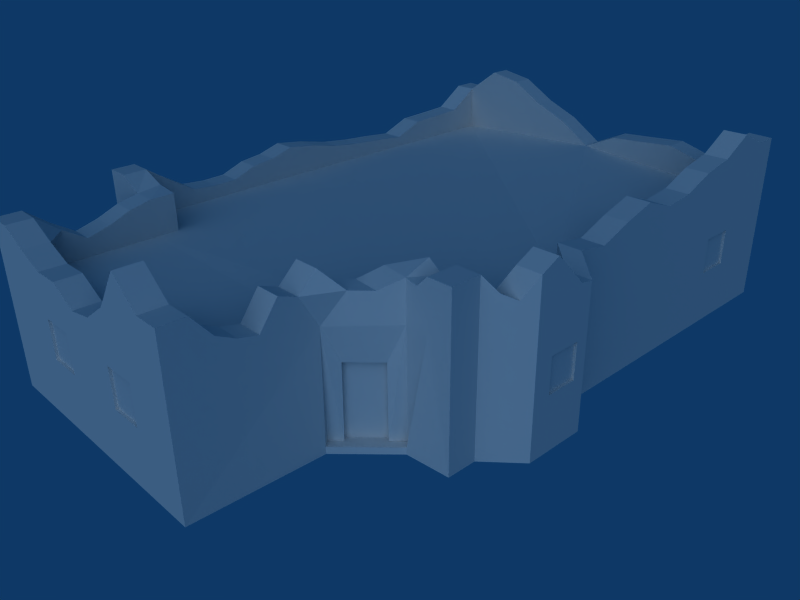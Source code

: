 # Source: ruins_house5.blend  (saved by Blender 2.63.0; exported with 4.5.12 LTS)
import bpy
from mathutils import Matrix  # noqa: F401  (used for matrix-valued properties, if any)

bpy.ops.wm.read_factory_settings(use_empty=True)
scene = bpy.context.scene
scene.name = 'Scene'

# ---- collections
col_collection_1 = bpy.data.collections.new('Collection 1'); scene.collection.children.link(col_collection_1)

# ---- materials (node trees are filled in below, after node groups)
mat_material = bpy.data.materials.new('Material')
mat_material.alpha_threshold = 0.0
mat_material.roughness = 0.5
mat_material.line_color = (0.0, 0.0, 0.0, 1.0)

# ---- material node trees

# ---- world
world_world = bpy.data.worlds.new('World'); scene.world = world_world
world_world.color = (0.05656, 0.2208, 0.4)
world_world.use_sun_shadow = False
world_world.sun_shadow_jitter_overblur = 0.0
world_world.cycles.sampling_method = 'MANUAL'
world_world.cycles.sample_map_resolution = 256

# ---- cameras
cam_camera = bpy.data.cameras.new('Camera')
cam_camera.passepartout_alpha = 0.2
cam_camera.clip_end = 100.0
cam_camera.lens = 35.0
cam_camera.sensor_width = 32.0
cam_camera.sensor_height = 18.0
cam_camera.ortho_scale = 7.314
cam_camera.show_passepartout = False
cam_camera.show_safe_areas = True
cam_camera.dof.focus_distance = 0.0
cam_camera.dof.aperture_fstop = 128.0

# ---- lights
light_spot = bpy.data.lights.new('Spot', 'SUN')
light_spot.transmission_factor = 0.0
light_spot.cutoff_distance = 30.0
light_spot.angle = 1.571
light_spot.energy = 1.0
light_spot.shadow_buffer_clip_start = 1.001
light_spot.shadow_soft_size = 1.0
light_spot.shadow_cascade_max_distance = 1000.0
light_spot.cycles.use_multiple_importance_sampling = False

# ---- meshes
me_plane = bpy.data.meshes.new('Plane')
me_plane.from_pydata([(3.829, 7.393, 0.0), (3.829, 0.8256, 0.0), (-4.706, 0.8256, 0.0), (-4.706, 7.393, 0.0), (4.494, 0.2139, 0.0), (3.829, -1.701, 0.0), (4.494, -1.089, 0.0), (3.829, -2.313, 0.0), (2.911, -2.366, -0.004981), (1.956, -3.319, -0.007056), (1.914, -5.983, 0.0), (-3.645, -5.983, 0.0), (-3.645, -3.27, 0.0), (-4.629, -3.27, 0.0), (4.494, -1.089, 2.41), (4.494, 0.2139, 2.41), (4.494, -0.6976, 1.873), (4.494, -0.04054, 1.873), (4.494, -0.6995, 1.145), (4.494, -0.04415, 1.145), (4.444, -0.04415, 1.145), (4.444, -0.6995, 1.145), (4.444, -0.04054, 1.873), (4.444, -0.6976, 1.873), (3.829, 5.283, 1.155), (3.829, 6.003, 1.155), (3.829, 5.283, 1.909), (3.829, 5.283, 2.391), (3.829, 5.993, 1.909), (3.779, 6.003, 1.155), (3.779, 5.283, 1.909), (3.779, 5.993, 1.909), (3.779, 5.283, 1.155), (1.956, -3.319, 0.1362), (2.911, -2.366, 0.1383), (-3.645, -5.983, 2.41), (1.914, -5.983, 2.371), (0.8164, -5.983, 2.035), (0.8164, -5.983, 1.243), (-2.021, -5.983, 2.035), (-2.021, -5.983, 1.243), (-1.309, -5.983, 2.035), (-1.309, -5.983, 1.243), (0.1212, -5.983, 2.035), (0.1241, -5.983, 1.243), (-1.309, -5.933, 2.035), (-1.309, -5.933, 1.243), (-2.021, -5.933, 1.243), (-2.021, -5.933, 2.035), (0.8164, -5.933, 1.243), (0.8164, -5.933, 2.035), (0.1241, -5.933, 1.243), (0.1212, -5.933, 2.035), (2.497, -2.388, 0.1377), (2.497, -2.388, 1.667), (1.979, -2.906, 1.667), (1.972, -2.913, 0.1377), (2.05, -2.976, 1.667), (2.043, -2.984, 0.1377), (2.568, -2.458, 1.667), (2.568, -2.458, 0.1377), (2.796, -2.23, 0.1377), (1.839, -3.188, 0.1377), (2.158, -3.118, 0.1377), (2.683, -2.593, 0.1377), (2.158, -3.118, -0.005623), (2.683, -2.593, -0.005623), (-4.706, 0.8256, 2.43), (-4.629, -3.27, 2.43), (-3.645, -3.27, 2.41), (3.829, -2.313, 2.391), (3.829, -1.701, 2.391), (3.829, 0.8256, 2.391), (-4.706, 7.393, 2.43), (4.494, -0.7012, 2.41), (4.494, -0.0427, 2.41), (3.829, 7.393, 2.391), (3.829, 5.993, 2.391), (1.906, -3.262, 2.371), (3.329, -2.313, 2.391), (2.871, -2.313, 2.41), (3.829, 6.893, 2.391), (-4.706, 6.893, 2.43), (-4.706, 6.893, 0.0), (3.829, 6.893, 0.0), (3.329, 0.8256, 2.391), (3.329, 6.893, 2.391), (-4.206, 0.8304, 2.43), (-4.206, 6.897, 2.43), (-4.129, -3.265, 2.43), (3.994, 0.2139, 2.41), (3.994, -0.7012, 2.41), (3.994, -0.0427, 2.41), (3.994, -1.089, 2.41), (3.329, -1.701, 2.391), (-4.629, -2.77, 2.43), (-3.645, -2.77, 2.41), (-4.138, -2.777, 2.43), (-3.145, -5.983, 2.41), (-3.145, -3.27, 2.41), (-3.145, -2.77, 2.41), (-3.645, -5.483, 2.41), (1.914, -5.483, 2.371), (-3.144, -5.483, 2.407), (1.414, -5.983, 2.371), (1.406, -3.262, 2.371), (1.414, -5.483, 2.371), (2.296, -2.23, 2.41), (2.871, -1.813, 2.41), (2.296, -2.23, 3.226), (2.871, -1.813, 3.41), (3.329, -1.701, 3.391), (1.406, -3.262, 3.371), (1.906, -3.262, 3.371), (1.914, -5.483, 3.371), (-3.144, -5.483, 3.407), (1.414, -5.483, 3.371), (-3.145, -5.983, 3.41), (1.414, -5.983, 3.371), (1.914, -5.983, 3.371), (-3.645, -3.27, 3.172), (-3.645, -5.483, 3.41), (-3.145, -3.27, 3.172), (-3.645, -5.983, 3.41), (-3.645, -2.77, 3.231), (-3.145, -2.77, 3.179), (-4.129, -3.265, 3.43), (-4.138, -2.777, 3.43), (-4.206, 0.8304, 3.101), (-4.706, 0.8256, 3.101), (-4.629, -2.77, 3.43), (-4.629, -3.27, 3.43), (3.994, -1.089, 3.41), (3.994, 0.2139, 2.89), (3.994, -0.0427, 2.927), (3.994, -0.7012, 3.594), (3.329, 0.8256, 3.011), (3.829, 0.8256, 3.011), (3.829, 6.893, 3.593), (3.329, 6.893, 3.593), (-4.206, 6.897, 3.43), (-4.706, 6.893, 3.43), (-4.706, 7.393, 3.43), (3.829, 7.393, 3.593), (4.494, 0.2139, 2.89), (4.494, -0.0427, 2.927), (4.494, -1.089, 3.41), (3.829, -1.701, 3.391), (4.494, -0.7012, 3.594), (2.871, -2.313, 3.226), (3.329, -2.313, 3.391), (3.829, -2.313, 3.391), (3.829, 1.5, 2.897), (3.829, 2.174, 3.152), (3.829, 2.848, 3.341), (3.829, 3.522, 3.088), (3.829, 4.196, 3.155), (3.829, 4.87, 3.412), (3.829, 5.544, 3.539), (3.829, 6.218, 3.902), (3.329, 1.5, 2.897), (3.329, 2.174, 3.152), (3.329, 2.848, 3.341), (3.329, 3.522, 3.088), (3.329, 4.196, 3.155), (3.329, 4.87, 3.412), (3.329, 5.544, 3.539), (3.329, 6.218, 3.902), (3.55, -1.497, 3.088), (3.772, -1.293, 2.969), (4.272, -1.293, 2.969), (4.05, -1.497, 3.088), (3.1, -1.757, 3.163), (3.1, -2.313, 3.163), (2.0, -2.574, 3.0), (1.703, -2.918, 3.003), (2.228, -2.946, 3.003), (2.55, -2.629, 3.0), (1.908, -3.632, 3.017), (1.909, -4.002, 3.158), (1.91, -4.372, 2.651), (1.911, -4.743, 2.736), (1.913, -5.113, 2.922), (1.408, -3.632, 3.017), (1.409, -4.002, 3.158), (1.41, -4.372, 2.651), (1.411, -4.743, 2.736), (1.413, -5.113, 2.922), (-2.574, -5.483, 3.128), (-2.005, -5.483, 2.907), (-1.435, -5.483, 2.918), (-0.8652, -5.483, 2.609), (-0.2955, -5.483, 2.705), (0.2743, -5.483, 3.088), (0.844, -5.483, 3.859), (-2.575, -5.983, 3.131), (-2.005, -5.983, 2.91), (-1.435, -5.983, 2.92), (-0.8655, -5.983, 2.61), (-0.2957, -5.983, 2.707), (0.2741, -5.983, 3.089), (0.8439, -5.983, 3.86), (-3.645, -3.713, 3.075), (-3.645, -4.155, 2.896), (-3.645, -4.598, 2.771), (-3.645, -5.04, 3.059), (-3.144, -5.04, 3.056), (-3.144, -4.598, 2.769), (-3.145, -4.155, 2.895), (-3.145, -3.713, 3.075), (-4.148, -2.261, 3.074), (-4.158, -1.746, 2.754), (-4.167, -1.231, 2.707), (-4.177, -0.7155, 2.715), (-4.187, -0.2002, 2.899), (-4.197, 0.3151, 2.956), (-4.695, 0.312, 2.956), (-4.684, -0.2017, 2.899), (-4.673, -0.7154, 2.715), (-4.662, -1.229, 2.707), (-4.651, -1.743, 2.754), (-4.64, -2.256, 3.074), (-4.206, 1.504, 3.004), (-4.206, 2.179, 2.852), (-4.206, 2.853, 2.771), (-4.206, 3.527, 2.721), (-4.206, 4.201, 2.655), (-4.206, 4.875, 2.921), (-4.206, 5.549, 2.946), (-4.206, 6.223, 2.98), (-4.706, 1.5, 3.004), (-4.706, 2.174, 2.852), (-4.706, 2.848, 2.771), (-4.706, 3.522, 2.721), (-4.706, 4.196, 2.655), (-4.706, 4.87, 2.921), (-4.706, 5.544, 2.946), (-4.706, 6.218, 2.98), (-4.227, 7.393, 3.417), (3.326, 7.393, 3.606), (2.575, 6.893, 2.905), (1.822, 6.893, 3.113), (1.068, 6.894, 3.051), (0.3147, 6.894, 2.996), (-0.4388, 6.895, 2.648), (-1.192, 6.895, 3.12), (-1.946, 6.896, 3.418), (-2.699, 6.896, 3.842), (-3.453, 6.897, 3.966), (-3.472, 7.393, 3.955), (-2.717, 7.393, 3.834), (-1.961, 7.393, 3.413), (-1.206, 7.393, 3.117), (-0.4507, 7.393, 2.648), (0.3046, 7.393, 2.999), (1.06, 7.393, 3.056), (1.815, 7.393, 3.121), (2.571, 7.393, 2.916)], [], [(1, 4, 6, 5), (14, 6, 18, 16), (17, 19, 4, 15), (18, 19, 20, 21), (17, 16, 23, 22), (19, 17, 22, 20), (16, 18, 21, 23), (23, 21, 20, 22), (28, 26, 30, 31), (25, 28, 31, 29), (24, 25, 29, 32), (30, 32, 29, 31), (9, 33, 10), (34, 8, 7), (43, 41, 42, 44), (42, 41, 45, 46), (40, 42, 46, 47), (41, 39, 48, 45), (39, 40, 47, 48), (45, 48, 47, 46), (38, 37, 50, 49), (44, 38, 49, 51), (43, 44, 51, 52), (37, 43, 52, 50), (51, 49, 50, 52), (54, 55, 56, 53), (60, 59, 54, 53), (58, 60, 53, 56), (59, 57, 55, 54), (57, 58, 56, 55), (60, 58, 63, 64), (64, 63, 65, 66), (63, 58, 62, 33), (65, 63, 33, 9), (60, 64, 34, 61), (64, 66, 8, 34), (5, 71, 70, 7), (14, 16, 74), (75, 17, 15), (74, 16, 17, 75), (7, 70, 79, 34), (41, 35, 39), (37, 36, 43), (62, 78, 33), (84, 0, 76, 81), (3, 83, 82, 73), (28, 84, 81, 77), (25, 84, 28), (1, 84, 25, 24), (0, 3, 73, 76), (2, 67, 82, 83), (68, 95, 13), (98, 41, 43), (98, 35, 41), (6, 14, 71, 5), (4, 1, 72, 15), (6, 4, 19, 18), (26, 28, 77, 27), (11, 35, 101, 12), (11, 10, 42, 40), (58, 57, 78, 62), (60, 61, 80, 59), (57, 59, 80, 78), (10, 36, 37, 38), (11, 40, 39, 35), (1, 24, 27, 72), (30, 26, 24, 32), (13, 95, 67, 2), (12, 89, 68, 13), (36, 104, 43), (104, 98, 43), (102, 36, 10), (42, 10, 38, 44), (10, 33, 78, 102), (9, 10, 11, 12), (0, 84, 83, 3), (1, 12, 83, 84), (1, 5, 7, 8), (1, 8, 66, 12), (13, 2, 83, 12), (66, 65, 9, 12), (108, 107, 109, 110), (104, 36, 119, 118), (101, 35, 123, 121), (36, 102, 114, 119), (100, 96, 124, 125), (99, 100, 125, 122), (35, 98, 117, 123), (89, 69, 120, 126), (96, 97, 127, 124), (95, 68, 131, 130), (90, 92, 134, 133), (91, 93, 132, 135), (92, 91, 135, 134), (85, 90, 133, 136), (68, 89, 126, 131), (73, 82, 141, 142), (81, 76, 143, 138), (15, 72, 137, 144), (75, 15, 144, 145), (14, 74, 148, 146), (79, 70, 151, 150), (74, 75, 145, 148), (70, 71, 147, 151), (149, 110, 109), (151, 147, 111, 150), (114, 116, 118, 119), (121, 123, 117, 115), (131, 126, 127, 130), (124, 120, 122, 125), (120, 124, 127, 126), (145, 144, 133, 134), (146, 148, 135, 132), (148, 145, 134, 135), (144, 137, 136, 133), (99, 103, 106, 105), (99, 105, 107, 100), (87, 97, 100, 107), (85, 88, 87, 107), (85, 107, 108, 90), (90, 108, 94, 92), (91, 92, 94, 93), (156, 155, 72, 81), (163, 164, 86, 85), (137, 152, 160, 136), (152, 153, 161, 160), (153, 154, 162, 161), (154, 155, 163, 162), (155, 156, 164, 163), (156, 157, 165, 164), (157, 158, 166, 165), (158, 159, 167, 166), (159, 138, 139, 167), (138, 159, 158, 81), (153, 72, 155, 154), (139, 86, 166, 167), (161, 162, 163, 85), (168, 169, 93, 94), (111, 168, 94), (169, 132, 93), (170, 171, 71, 14), (146, 170, 14), (171, 147, 71), (147, 171, 168, 111), (171, 170, 169, 168), (170, 146, 132, 169), (110, 172, 108), (150, 173, 79), (149, 173, 172, 110), (173, 150, 111, 172), (175, 174, 107, 105), (174, 109, 107), (177, 176, 78, 80), (149, 177, 80), (113, 176, 175, 112), (176, 177, 174, 175), (177, 149, 109, 174), (182, 114, 102), (181, 182, 102), (116, 187, 106), (187, 186, 106), (112, 183, 178, 113), (183, 184, 179, 178), (184, 185, 180, 179), (185, 186, 181, 180), (186, 187, 182, 181), (187, 116, 114, 182), (191, 106, 103), (188, 189, 103), (192, 193, 106), (191, 192, 106), (198, 98, 104), (195, 117, 98), (196, 195, 98), (200, 199, 104), (199, 198, 104), (117, 195, 188, 115), (195, 196, 189, 188), (196, 197, 190, 189), (197, 198, 191, 190), (198, 199, 192, 191), (199, 200, 193, 192), (200, 201, 194, 193), (201, 118, 116, 194), (204, 203, 69, 101), (208, 207, 103, 99), (207, 206, 103), (120, 202, 209, 122), (202, 203, 208, 209), (203, 204, 207, 208), (204, 205, 206, 207), (205, 121, 115, 206), (213, 212, 97, 87), (210, 127, 97), (211, 210, 97), (212, 211, 97), (219, 218, 67, 95), (130, 221, 95), (221, 220, 95), (220, 219, 95), (129, 216, 215, 128), (216, 217, 214, 215), (217, 218, 213, 214), (218, 219, 212, 213), (219, 220, 211, 212), (220, 221, 210, 211), (221, 130, 127, 210), (226, 225, 87, 88), (140, 229, 88), (229, 228, 88), (223, 222, 87), (224, 223, 87), (225, 224, 87), (233, 234, 82, 67), (237, 141, 82), (230, 231, 67), (236, 237, 82), (231, 232, 67), (232, 233, 67), (128, 222, 230, 129), (222, 223, 231, 230), (223, 224, 232, 231), (224, 225, 233, 232), (225, 226, 234, 233), (226, 227, 235, 234), (227, 228, 236, 235), (228, 229, 237, 236), (229, 140, 141, 237), (142, 238, 73), (138, 143, 239, 139), (140, 238, 142, 141), (139, 240, 86), (246, 247, 88), (253, 76, 73), (238, 249, 73), (256, 257, 76), (255, 256, 76), (239, 257, 240, 139), (257, 256, 241, 240), (256, 255, 242, 241), (255, 254, 243, 242), (254, 253, 244, 243), (253, 252, 245, 244), (252, 251, 246, 245), (251, 250, 247, 246), (250, 249, 248, 247), (249, 238, 140, 248), (79, 80, 61, 34), (85, 86, 244, 88), (175, 105, 183, 112), (176, 113, 178, 78), (188, 103, 206, 115), (215, 87, 222, 128), (216, 129, 230, 67), (158, 157, 156, 81), (166, 86, 164, 165), (108, 172, 111, 94), (79, 173, 149, 80), (78, 180, 181, 102), (178, 179, 180, 78), (105, 106, 186, 185), (183, 105, 185, 184), (116, 106, 193, 194), (189, 190, 191, 103), (118, 201, 200, 104), (196, 98, 198, 197), (121, 205, 204, 101), (120, 69, 203, 202), (122, 209, 208, 99), (215, 214, 213, 87), (216, 67, 218, 217), (228, 227, 226, 88), (236, 82, 234, 235), (143, 76, 257, 239), (140, 88, 247, 248), (240, 241, 242, 86), (242, 243, 244, 86), (246, 88, 244, 245), (249, 250, 251, 73), (251, 252, 253, 73), (255, 76, 253, 254), (12, 69, 89), (12, 101, 69), (72, 152, 137), (72, 153, 152), (85, 160, 161), (85, 136, 160)])
_uv = me_plane.uv_layers.new(name='UVTex')
_uv.uv.foreach_set('vector', [0.9805, 0.5006, 0.9848, 0.5053, 0.984, 0.5145, 0.9789, 0.5183, 0.8416, 0.9128, 0.8416, 0.789, 0.8617, 0.8478, 0.8618, 0.8852, 0.8955, 0.8852, 0.8953, 0.8478, 0.9086, 0.789, 0.9086, 0.9128, 0.379, 0.166, 0.4089, 0.1632, 0.4045, 0.167, 0.3826, 0.1699, 0.4089, 0.1943, 0.379, 0.1971, 0.3834, 0.1933, 0.4053, 0.1904, 0.4089, 0.1632, 0.4089, 0.1943, 0.4053, 0.1904, 0.4045, 0.167, 0.379, 0.1971, 0.379, 0.166, 0.3826, 0.1699, 0.3834, 0.1933, 0.5057, 0.212, 0.5055, 0.1322, 0.5773, 0.1322, 0.5777, 0.212, 0.3769, 0.1904, 0.3515, 0.1914, 0.3544, 0.1884, 0.374, 0.1868, 0.379, 0.1633, 0.3769, 0.1904, 0.374, 0.1868, 0.3748, 0.1665, 0.3515, 0.1646, 0.379, 0.1633, 0.3748, 0.1665, 0.3554, 0.1684, 0.4288, 0.2022, 0.4288, 0.1353, 0.4927, 0.1353, 0.4918, 0.2022, 0.6316, 0.7876, 0.6316, 0.7949, 0.4951, 0.788, 0.7151, 0.7967, 0.7151, 0.7893, 0.762, 0.7896, 0.4033, 0.8923, 0.3303, 0.8923, 0.3303, 0.8519, 0.4035, 0.8519, 0.379, 0.1263, 0.379, 0.1602, 0.375, 0.1559, 0.3741, 0.1304, 0.3464, 0.1294, 0.379, 0.1263, 0.3741, 0.1304, 0.3504, 0.1336, 0.379, 0.1602, 0.3464, 0.1633, 0.3513, 0.1591, 0.375, 0.1559, 0.3464, 0.1633, 0.3464, 0.1294, 0.3504, 0.1336, 0.3513, 0.1591, 0.6593, 0.217, 0.5891, 0.217, 0.5891, 0.1389, 0.6593, 0.1389, 0.4112, 0.1263, 0.4112, 0.1601, 0.4072, 0.1559, 0.4064, 0.1304, 0.379, 0.1293, 0.4112, 0.1263, 0.4064, 0.1304, 0.3829, 0.1335, 0.379, 0.1632, 0.379, 0.1293, 0.3829, 0.1335, 0.3838, 0.159, 0.4112, 0.1601, 0.379, 0.1632, 0.3838, 0.159, 0.4072, 0.1559, 0.6747, 0.1359, 0.743, 0.1359, 0.743, 0.214, 0.6745, 0.214, 0.9823, 0.3799, 0.8822, 0.3799, 0.8808, 0.171, 0.9823, 0.171, 0.02365, 0.08387, 0.1023, 0.07872, 0.1023, 0.08901, 0.02365, 0.09416, 0.07111, 0.1721, 0.1891, 0.1722, 0.1891, 0.188, 0.07111, 0.188, 0.1023, 0.07872, 0.1777, 0.07872, 0.1777, 0.08901, 0.1023, 0.08901, 0.1777, 0.07872, 0.2564, 0.07357, 0.2564, 0.08387, 0.1777, 0.08901, 0.1891, 0.1722, 0.07111, 0.1721, 0.06897, 0.1442, 0.187, 0.1441, 0.187, 0.1441, 0.06897, 0.1442, 0.06894, 0.1214, 0.187, 0.1214, 0.06897, 0.1442, 0.07111, 0.1721, 0.02526, 0.172, 0.02378, 0.1441, 0.06894, 0.1214, 0.06897, 0.1442, 0.02378, 0.1441, 0.02372, 0.1213, 0.1891, 0.1722, 0.187, 0.1441, 0.238, 0.1442, 0.2404, 0.1722, 0.187, 0.1441, 0.187, 0.1214, 0.238, 0.1214, 0.238, 0.1442, 0.7935, 0.7893, 0.7935, 0.9118, 0.7622, 0.9118, 0.7622, 0.7893, 0.8416, 0.9128, 0.8618, 0.8852, 0.8616, 0.9128, 0.8954, 0.9128, 0.8955, 0.8852, 0.9086, 0.9128, 0.8616, 0.9128, 0.8618, 0.8852, 0.8955, 0.8852, 0.8954, 0.9128, 0.762, 0.7896, 0.762, 0.9118, 0.7365, 0.9118, 0.7151, 0.7967, 0.3303, 0.8923, 0.211, 0.9115, 0.2939, 0.8923, 0.4388, 0.8923, 0.4949, 0.9095, 0.4033, 0.8923, 0.6333, 0.7878, 0.6337, 0.9096, 0.6328, 0.7872, 0.3225, 0.3724, 0.3458, 0.3724, 0.3458, 0.484, 0.3225, 0.484, 0.5552, 0.5734, 0.531, 0.5734, 0.531, 0.6907, 0.5552, 0.6907, 0.2805, 0.4615, 0.3225, 0.3724, 0.3225, 0.484, 0.2805, 0.484, 0.281, 0.4263, 0.3225, 0.3724, 0.2805, 0.4615, 0.03937, 0.3724, 0.3225, 0.3724, 0.281, 0.4263, 0.2474, 0.4263, 0.9646, 0.5727, 0.5558, 0.5727, 0.5558, 0.689, 0.9646, 0.6872, 0.2381, 0.5734, 0.2381, 0.6907, 0.531, 0.6907, 0.531, 0.5734, 0.04028, 0.6907, 0.06442, 0.6907, 0.04028, 0.5734, 0.2365, 0.9115, 0.3303, 0.8923, 0.4033, 0.8923, 0.2365, 0.9115, 0.211, 0.9115, 0.3303, 0.8923, 0.8414, 0.7886, 0.8417, 0.9126, 0.7949, 0.912, 0.7946, 0.789, 0.9091, 0.7887, 0.9537, 0.788, 0.9532, 0.9109, 0.9086, 0.9126, 0.8416, 0.789, 0.9086, 0.789, 0.8953, 0.8478, 0.8617, 0.8478, 0.2474, 0.4615, 0.2805, 0.4615, 0.2805, 0.484, 0.2474, 0.484, 0.2099, 0.788, 0.2099, 0.9118, 0.1842, 0.9118, 0.07063, 0.788, 0.211, 0.7884, 0.4949, 0.7884, 0.3303, 0.8519, 0.2939, 0.8519, 0.6489, 0.788, 0.6507, 0.8718, 0.6337, 0.9096, 0.6333, 0.7878, 0.6916, 0.7895, 0.7091, 0.7897, 0.7072, 0.9127, 0.6905, 0.8724, 0.6507, 0.8718, 0.6905, 0.8724, 0.7072, 0.9127, 0.6337, 0.9096, 0.4949, 0.7884, 0.4949, 0.9095, 0.4388, 0.8923, 0.4388, 0.8519, 0.211, 0.7884, 0.2939, 0.8519, 0.2939, 0.8923, 0.211, 0.9115, 0.03937, 0.3724, 0.2474, 0.4263, 0.2474, 0.484, 0.03937, 0.484, 0.3544, 0.1884, 0.3515, 0.1914, 0.3515, 0.1646, 0.3554, 0.1684, 0.04028, 0.5734, 0.06442, 0.6907, 0.2381, 0.6907, 0.2381, 0.5734, 0.07004, 0.7876, 0.04511, 0.9128, 0.01935, 0.9128, 0.01935, 0.7876, 0.4949, 0.9095, 0.4693, 0.9095, 0.4033, 0.8923, 0.4693, 0.9095, 0.2365, 0.9115, 0.4033, 0.8923, 0.5207, 0.9095, 0.4951, 0.9095, 0.4951, 0.788, 0.3303, 0.8519, 0.4949, 0.7884, 0.4388, 0.8519, 0.4035, 0.8519, 0.4951, 0.788, 0.6316, 0.7949, 0.6346, 0.9095, 0.5207, 0.9095, 0.9578, 0.5324, 0.9526, 0.5543, 0.9068, 0.5442, 0.9118, 0.5218, 0.9922, 0.4411, 0.9908, 0.4505, 0.9202, 0.436, 0.9216, 0.4267, 0.9805, 0.5006, 0.9118, 0.5218, 0.9202, 0.436, 0.9908, 0.4505, 0.9805, 0.5006, 0.9789, 0.5183, 0.9785, 0.5226, 0.9721, 0.5224, 0.9805, 0.5006, 0.9721, 0.5224, 0.9652, 0.5269, 0.9118, 0.5218, 0.9035, 0.5205, 0.9086, 0.4859, 0.9202, 0.436, 0.9118, 0.5218, 0.9652, 0.5269, 0.9586, 0.5334, 0.9578, 0.5324, 0.9118, 0.5218, 0.7655, 0.4888, 0.8059, 0.4916, 0.8033, 0.5378, 0.7623, 0.5454, 0.4693, 0.9095, 0.4949, 0.9095, 0.4949, 0.9606, 0.4693, 0.9606, 0.1842, 0.9118, 0.2099, 0.9118, 0.2099, 0.9631, 0.1842, 0.9631, 0.4951, 0.9095, 0.5207, 0.9095, 0.5207, 0.9608, 0.4951, 0.9608, 0.3493, 0.2842, 0.3198, 0.2842, 0.3198, 0.3326, 0.3493, 0.3295, 0.5091, 0.3093, 0.5386, 0.3093, 0.5386, 0.3545, 0.5091, 0.3541, 0.211, 0.9115, 0.2365, 0.9115, 0.2365, 0.9626, 0.211, 0.9626, 0.04511, 0.9128, 0.07004, 0.9118, 0.07004, 0.951, 0.04511, 0.9643, 0.3198, 0.2842, 0.2908, 0.2854, 0.2908, 0.3443, 0.3198, 0.3326, 0.06442, 0.6907, 0.04028, 0.6907, 0.04028, 0.739, 0.06442, 0.739, 0.4552, 0.489, 0.4449, 0.489, 0.4449, 0.5096, 0.4552, 0.5082, 0.4186, 0.489, 0.4031, 0.489, 0.4031, 0.5289, 0.4186, 0.5363, 0.4449, 0.489, 0.4186, 0.489, 0.4186, 0.5363, 0.4449, 0.5096, 0.4796, 0.4882, 0.4552, 0.489, 0.4552, 0.5082, 0.4796, 0.513, 0.01935, 0.9128, 0.04511, 0.9128, 0.04511, 0.9643, 0.01935, 0.9643, 0.5552, 0.6907, 0.531, 0.6907, 0.531, 0.739, 0.5552, 0.739, 0.3225, 0.484, 0.3458, 0.484, 0.3458, 0.5401, 0.3225, 0.5401, 0.9086, 0.9126, 0.9532, 0.9109, 0.9536, 0.9428, 0.9087, 0.9372, 0.8954, 0.9128, 0.9086, 0.9128, 0.9086, 0.9374, 0.8954, 0.9393, 0.8416, 0.9128, 0.8616, 0.9128, 0.8616, 0.9736, 0.8416, 0.9642, 0.7365, 0.9118, 0.762, 0.9118, 0.762, 0.9628, 0.7365, 0.9628, 0.8616, 0.9128, 0.8954, 0.9128, 0.8954, 0.9393, 0.8616, 0.9736, 0.7622, 0.9118, 0.7935, 0.9118, 0.7935, 0.963, 0.7622, 0.963, 0.9541, 0.09134, 0.9788, 0.09213, 0.9568, 0.1182, 0.9474, 0.04264, 0.9754, 0.03816, 0.9791, 0.06107, 0.9511, 0.06555, 0.3863, 0.04755, 0.358, 0.04755, 0.358, 0.01916, 0.3863, 0.01916, 0.02089, 0.04732, 0.02089, 0.01893, 0.04927, 0.01893, 0.04931, 0.04732, 0.354, 0.1218, 0.3532, 0.1023, 0.3723, 0.1018, 0.3734, 0.1209, 0.3716, 0.0811, 0.352, 0.081, 0.352, 0.0615, 0.3715, 0.0615, 0.352, 0.081, 0.3716, 0.0811, 0.3723, 0.1018, 0.3532, 0.1023, 0.5925, 0.02079, 0.6033, 0.02079, 0.6033, 0.04156, 0.5925, 0.04156, 0.5358, 0.02078, 0.5536, 0.02078, 0.5536, 0.04156, 0.5358, 0.04156, 0.5536, 0.02078, 0.5925, 0.02079, 0.5925, 0.04156, 0.5536, 0.04156, 0.6033, 0.02079, 0.6292, 0.04842, 0.6292, 0.0692, 0.6033, 0.04156, 0.6054, 0.3634, 0.5652, 0.3634, 0.5652, 0.2806, 0.6055, 0.2807, 0.6054, 0.3634, 0.6055, 0.2807, 0.6243, 0.2645, 0.6145, 0.3634, 0.6799, 0.3827, 0.6144, 0.3815, 0.6145, 0.3634, 0.6243, 0.2645, 0.6798, 0.2458, 0.7902, 0.3827, 0.6799, 0.3827, 0.6243, 0.2645, 0.6798, 0.2458, 0.6243, 0.2645, 0.6319, 0.2541, 0.6687, 0.2337, 0.6687, 0.2337, 0.6319, 0.2541, 0.6339, 0.2458, 0.664, 0.2337, 0.6521, 0.2337, 0.664, 0.2337, 0.6339, 0.2458, 0.645, 0.2337, 0.1967, 0.5196, 0.1652, 0.5165, 0.03937, 0.484, 0.3225, 0.484, 0.5874, 0.5161, 0.6143, 0.5187, 0.7221, 0.4882, 0.4796, 0.4882, 0.6292, 0.04842, 0.6576, 0.04843, 0.6576, 0.0692, 0.6292, 0.0692, 0.6576, 0.04843, 0.6876, 0.04843, 0.6876, 0.06921, 0.6576, 0.0692, 0.6876, 0.04843, 0.7167, 0.04844, 0.7167, 0.06922, 0.6876, 0.06921, 0.7167, 0.04844, 0.7466, 0.04845, 0.7466, 0.06922, 0.7167, 0.06922, 0.7466, 0.04845, 0.7747, 0.04846, 0.7747, 0.06923, 0.7466, 0.06922, 0.7747, 0.04846, 0.8047, 0.04847, 0.8047, 0.06924, 0.7747, 0.06923, 0.8047, 0.04847, 0.8332, 0.04848, 0.8332, 0.06925, 0.8047, 0.06924, 0.8332, 0.04848, 0.865, 0.04849, 0.865, 0.06926, 0.8332, 0.06925, 0.865, 0.04849, 0.8958, 0.0485, 0.8958, 0.06927, 0.865, 0.06926, 0.3225, 0.5401, 0.291, 0.5545, 0.2596, 0.5376, 0.3225, 0.484, 0.1023, 0.5195, 0.03937, 0.484, 0.1652, 0.5165, 0.1337, 0.5283, 0.7221, 0.5362, 0.7221, 0.4882, 0.6682, 0.5341, 0.6951, 0.5486, 0.5335, 0.5186, 0.5605, 0.5262, 0.5874, 0.5161, 0.4796, 0.4882, 0.3868, 0.5161, 0.395, 0.5113, 0.4031, 0.489, 0.3787, 0.4882, 0.3787, 0.5282, 0.3868, 0.5161, 0.3787, 0.4882, 0.395, 0.5113, 0.4031, 0.5289, 0.4031, 0.489, 0.8262, 0.9415, 0.8106, 0.9478, 0.7949, 0.912, 0.8417, 0.9126, 0.8418, 0.9641, 0.8262, 0.9415, 0.8417, 0.9126, 0.8106, 0.9478, 0.795, 0.9635, 0.7949, 0.912, 0.4906, 0.0484, 0.5058, 0.0392, 0.5058, 0.05997, 0.4906, 0.06918, 0.5058, 0.0392, 0.5156, 0.02999, 0.5156, 0.05076, 0.5058, 0.05997, 0.5156, 0.02999, 0.5358, 0.02078, 0.5358, 0.04156, 0.5156, 0.05076, 0.7623, 0.5454, 0.7502, 0.5312, 0.7655, 0.4888, 0.7365, 0.9628, 0.7248, 0.9512, 0.7365, 0.9118, 0.9541, 0.09134, 0.9534, 0.08035, 0.9789, 0.07628, 0.9788, 0.09213, 0.9534, 0.08035, 0.9511, 0.06555, 0.9791, 0.06107, 0.9789, 0.07628, 0.8531, 0.5303, 0.8286, 0.5276, 0.8059, 0.4916, 0.8796, 0.4972, 0.8286, 0.5276, 0.8033, 0.5378, 0.8059, 0.4916, 0.6822, 0.9443, 0.6577, 0.9442, 0.6337, 0.9096, 0.7072, 0.9127, 0.7066, 0.9569, 0.6822, 0.9443, 0.7072, 0.9127, 0.8978, 0.1349, 0.9206, 0.1204, 0.9211, 0.1448, 0.8974, 0.1581, 0.9206, 0.1204, 0.9358, 0.106, 0.9375, 0.1316, 0.9211, 0.1448, 0.9358, 0.106, 0.9541, 0.09134, 0.9568, 0.1182, 0.9375, 0.1316, 0.5397, 0.9377, 0.5207, 0.9608, 0.5207, 0.9095, 0.5587, 0.9282, 0.5397, 0.9377, 0.5207, 0.9095, 0.3927, 0.4552, 0.4177, 0.4249, 0.3927, 0.3877, 0.4177, 0.4249, 0.4427, 0.4123, 0.3927, 0.3877, 0.8974, 0.1581, 0.8737, 0.1576, 0.8741, 0.1344, 0.8978, 0.1349, 0.8737, 0.1576, 0.8553, 0.1573, 0.8557, 0.1341, 0.8741, 0.1344, 0.8553, 0.1573, 0.8262, 0.1567, 0.8266, 0.1335, 0.8557, 0.1341, 0.8262, 0.1567, 0.8086, 0.1563, 0.809, 0.1331, 0.8266, 0.1335, 0.8086, 0.1563, 0.7893, 0.1559, 0.7897, 0.1327, 0.809, 0.1331, 0.7893, 0.1559, 0.7623, 0.1554, 0.7627, 0.1322, 0.7897, 0.1327, 0.1484, 0.2973, 0.254, 0.2863, 0.04287, 0.288, 0.06926, 0.3214, 0.09565, 0.3111, 0.04287, 0.288, 0.1748, 0.3018, 0.2012, 0.3195, 0.254, 0.2863, 0.1484, 0.2973, 0.1748, 0.3018, 0.254, 0.2863, 0.3529, 0.9217, 0.2365, 0.9115, 0.4693, 0.9095, 0.2656, 0.9483, 0.2365, 0.9626, 0.2365, 0.9115, 0.2947, 0.937, 0.2656, 0.9483, 0.2365, 0.9115, 0.4111, 0.9462, 0.382, 0.9266, 0.4693, 0.9095, 0.382, 0.9266, 0.3529, 0.9217, 0.4693, 0.9095, 0.04927, 0.01893, 0.08529, 0.01903, 0.08532, 0.04742, 0.04931, 0.04732, 0.08529, 0.01903, 0.12, 0.01912, 0.12, 0.0475, 0.08532, 0.04742, 0.12, 0.01912, 0.1524, 0.01914, 0.1524, 0.04752, 0.12, 0.0475, 0.1524, 0.01914, 0.1892, 0.01923, 0.1892, 0.04762, 0.1524, 0.04752, 0.1892, 0.01923, 0.222, 0.01924, 0.222, 0.04763, 0.1892, 0.04762, 0.222, 0.01924, 0.261, 0.01922, 0.261, 0.04761, 0.222, 0.04763, 0.261, 0.01922, 0.3154, 0.01916, 0.3154, 0.04754, 0.261, 0.04761, 0.3154, 0.01916, 0.358, 0.01916, 0.358, 0.04755, 0.3154, 0.04754, 0.1388, 0.9303, 0.1161, 0.9367, 0.07063, 0.9118, 0.1842, 0.9118, 0.457, 0.3378, 0.4309, 0.3304, 0.3788, 0.309, 0.5091, 0.3093, 0.4309, 0.3304, 0.4048, 0.3473, 0.3788, 0.309, 0.352, 0.081, 0.3343, 0.081, 0.3343, 0.0615, 0.352, 0.0615, 0.3343, 0.081, 0.3157, 0.081, 0.3157, 0.0615, 0.3343, 0.0615, 0.3157, 0.081, 0.2978, 0.08101, 0.2977, 0.0615, 0.3157, 0.0615, 0.2978, 0.08101, 0.2772, 0.08109, 0.2772, 0.06157, 0.2977, 0.0615, 0.2772, 0.08109, 0.2551, 0.08118, 0.2551, 0.06165, 0.2772, 0.06157, 0.1256, 0.2346, 0.101, 0.2342, 0.02729, 0.221, 0.1993, 0.221, 0.05186, 0.2517, 0.02729, 0.2686, 0.02729, 0.221, 0.07642, 0.2365, 0.05186, 0.2517, 0.02729, 0.221, 0.101, 0.2342, 0.07642, 0.2365, 0.02729, 0.221, 0.1388, 0.7041, 0.1636, 0.7045, 0.2381, 0.6907, 0.06442, 0.6907, 0.06442, 0.739, 0.08923, 0.7219, 0.06442, 0.6907, 0.08923, 0.7219, 0.114, 0.7064, 0.06442, 0.6907, 0.114, 0.7064, 0.1388, 0.7041, 0.06442, 0.6907, 0.5238, 0.1168, 0.503, 0.1174, 0.5022, 0.09793, 0.523, 0.09733, 0.503, 0.1174, 0.4828, 0.1179, 0.482, 0.09851, 0.5022, 0.09793, 0.4828, 0.1179, 0.4615, 0.1185, 0.4606, 0.09913, 0.482, 0.09851, 0.4615, 0.1185, 0.4415, 0.119, 0.4405, 0.0997, 0.4606, 0.09913, 0.4415, 0.119, 0.4214, 0.1195, 0.4204, 0.1003, 0.4405, 0.0997, 0.4214, 0.1195, 0.3978, 0.1202, 0.3967, 0.101, 0.4204, 0.1003, 0.3978, 0.1202, 0.3734, 0.1209, 0.3723, 0.1018, 0.3967, 0.101, 0.3599, 0.2317, 0.3278, 0.2349, 0.1993, 0.221, 0.4885, 0.221, 0.4885, 0.2686, 0.4564, 0.2472, 0.4885, 0.221, 0.4564, 0.2472, 0.4242, 0.2456, 0.4885, 0.221, 0.2635, 0.2411, 0.2314, 0.2483, 0.1993, 0.221, 0.2957, 0.2373, 0.2635, 0.2411, 0.1993, 0.221, 0.3278, 0.2349, 0.2957, 0.2373, 0.1993, 0.221, 0.3683, 0.7048, 0.4008, 0.7016, 0.531, 0.6907, 0.2381, 0.6907, 0.4985, 0.7173, 0.531, 0.739, 0.531, 0.6907, 0.2706, 0.7185, 0.3032, 0.7111, 0.2381, 0.6907, 0.4659, 0.7157, 0.4985, 0.7173, 0.531, 0.6907, 0.3032, 0.7111, 0.3357, 0.7072, 0.2381, 0.6907, 0.3357, 0.7072, 0.3683, 0.7048, 0.2381, 0.6907, 0.523, 0.09733, 0.5496, 0.09607, 0.5503, 0.1156, 0.5238, 0.1168, 0.5496, 0.09607, 0.5765, 0.0948, 0.5772, 0.1143, 0.5503, 0.1156, 0.5765, 0.0948, 0.6029, 0.09355, 0.6037, 0.113, 0.5772, 0.1143, 0.6029, 0.09355, 0.6293, 0.09231, 0.63, 0.1118, 0.6037, 0.113, 0.6293, 0.09231, 0.6557, 0.09106, 0.6564, 0.1106, 0.63, 0.1118, 0.6557, 0.09106, 0.6839, 0.08975, 0.6847, 0.1092, 0.6564, 0.1106, 0.6839, 0.08975, 0.7102, 0.08851, 0.7109, 0.108, 0.6847, 0.1092, 0.7102, 0.08851, 0.7365, 0.08727, 0.7372, 0.1068, 0.7109, 0.108, 0.7365, 0.08727, 0.7681, 0.08583, 0.7688, 0.1053, 0.7372, 0.1068, 0.5558, 0.7369, 0.5788, 0.7363, 0.5558, 0.689, 0.8958, 0.0485, 0.9166, 0.0485, 0.9166, 0.0694, 0.8958, 0.06927, 0.5724, 0.09145, 0.5717, 0.1109, 0.5529, 0.111, 0.5528, 0.09139, 0.8917, 0.4453, 0.8631, 0.4192, 0.8917, 0.3997, 0.6917, 0.4386, 0.6631, 0.4547, 0.606, 0.4012, 0.7597, 0.6995, 0.9646, 0.6872, 0.5558, 0.689, 0.5788, 0.7363, 0.6149, 0.7621, 0.5558, 0.689, 0.8682, 0.7221, 0.9044, 0.7123, 0.9646, 0.6872, 0.832, 0.719, 0.8682, 0.7221, 0.9646, 0.6872, 0.9022, 0.111, 0.862, 0.1104, 0.8622, 0.09076, 0.9023, 0.09138, 0.862, 0.1104, 0.8313, 0.1106, 0.8315, 0.09096, 0.8622, 0.09076, 0.8313, 0.1106, 0.8015, 0.1106, 0.8018, 0.091, 0.8315, 0.09096, 0.8015, 0.1106, 0.7717, 0.1106, 0.7721, 0.09105, 0.8018, 0.091, 0.7717, 0.1106, 0.739, 0.1105, 0.7395, 0.09098, 0.7721, 0.09105, 0.739, 0.1105, 0.7041, 0.1104, 0.7046, 0.09086, 0.7395, 0.09098, 0.7041, 0.1104, 0.6722, 0.1104, 0.6727, 0.09085, 0.7046, 0.09086, 0.6722, 0.1104, 0.6382, 0.1102, 0.6387, 0.09074, 0.6727, 0.09085, 0.6382, 0.1102, 0.6082, 0.1104, 0.6087, 0.09092, 0.6387, 0.09074, 0.6082, 0.1104, 0.5717, 0.1109, 0.5724, 0.09145, 0.6087, 0.09092, 0.7365, 0.9118, 0.7131, 0.9127, 0.7093, 0.7966, 0.7151, 0.7967, 0.6798, 0.2458, 0.7901, 0.2458, 0.7901, 0.3142, 0.7902, 0.3827, 0.5659, 0.4303, 0.5427, 0.3877, 0.5177, 0.4313, 0.5427, 0.4552, 0.6508, 0.9419, 0.6346, 0.9608, 0.6156, 0.9426, 0.6346, 0.9095, 0.06926, 0.3214, 0.04287, 0.288, 0.04286, 0.318, 0.04287, 0.3343, 0.1747, 0.246, 0.1993, 0.221, 0.2314, 0.2483, 0.1993, 0.253, 0.2133, 0.7161, 0.2381, 0.7231, 0.2706, 0.7185, 0.2381, 0.6907, 0.2596, 0.5376, 0.2281, 0.5317, 0.1967, 0.5196, 0.3225, 0.484, 0.6682, 0.5341, 0.7221, 0.4882, 0.6143, 0.5187, 0.6413, 0.529, 0.7655, 0.4888, 0.7502, 0.5312, 0.7365, 0.544, 0.7397, 0.4873, 0.7365, 0.9118, 0.7248, 0.9512, 0.7131, 0.9544, 0.7131, 0.9127, 0.6346, 0.9095, 0.5777, 0.9238, 0.5587, 0.9282, 0.5207, 0.9095, 0.6156, 0.9426, 0.5966, 0.9498, 0.5777, 0.9238, 0.6346, 0.9095, 0.5427, 0.3877, 0.3927, 0.3877, 0.4427, 0.4123, 0.4677, 0.4066, 0.5177, 0.4313, 0.5427, 0.3877, 0.4677, 0.4066, 0.4927, 0.4408, 0.254, 0.3326, 0.254, 0.2863, 0.2012, 0.3195, 0.2276, 0.3552, 0.09565, 0.3111, 0.122, 0.3116, 0.1484, 0.2973, 0.04287, 0.288, 0.4693, 0.9606, 0.4402, 0.9855, 0.4111, 0.9462, 0.4693, 0.9095, 0.2947, 0.937, 0.2365, 0.9115, 0.3529, 0.9217, 0.3238, 0.9375, 0.1842, 0.9631, 0.1615, 0.945, 0.1388, 0.9303, 0.1842, 0.9118, 0.07063, 0.9509, 0.07063, 0.9118, 0.1161, 0.9367, 0.09335, 0.9459, 0.5091, 0.3541, 0.4831, 0.3484, 0.457, 0.3378, 0.5091, 0.3093, 0.1747, 0.246, 0.1501, 0.2434, 0.1256, 0.2346, 0.1993, 0.221, 0.2133, 0.7161, 0.2381, 0.6907, 0.1636, 0.7045, 0.1885, 0.7134, 0.4242, 0.2456, 0.3921, 0.2444, 0.3599, 0.2317, 0.4885, 0.221, 0.4659, 0.7157, 0.531, 0.6907, 0.4008, 0.7016, 0.4334, 0.7145, 0.9646, 0.7447, 0.9646, 0.6872, 0.9044, 0.7123, 0.9405, 0.7454, 0.606, 0.4391, 0.606, 0.4012, 0.6631, 0.4547, 0.6345, 0.4594, 0.8631, 0.4192, 0.8345, 0.427, 0.806, 0.4247, 0.8917, 0.3997, 0.806, 0.4247, 0.7774, 0.4226, 0.7488, 0.4094, 0.8917, 0.3997, 0.6917, 0.4386, 0.606, 0.4012, 0.7488, 0.4094, 0.7203, 0.4273, 0.6149, 0.7621, 0.6511, 0.7563, 0.6873, 0.7361, 0.5558, 0.689, 0.6873, 0.7361, 0.7235, 0.7219, 0.7597, 0.6995, 0.5558, 0.689, 0.832, 0.719, 0.9646, 0.6872, 0.7597, 0.6995, 0.7958, 0.7163, 0.07004, 0.7876, 0.07004, 0.9118, 0.04511, 0.9128, 0.07063, 0.788, 0.1842, 0.9118, 0.07063, 0.9118, 0.03937, 0.484, 0.07083, 0.5076, 0.03937, 0.5129, 0.03937, 0.484, 0.1023, 0.5195, 0.07083, 0.5076, 0.4796, 0.4882, 0.5066, 0.5084, 0.5335, 0.5186, 0.4796, 0.4882, 0.4796, 0.513, 0.5066, 0.5084])
me_plane.materials.append(mat_material)
me_plane.use_remesh_preserve_volume = False
me_plane.use_remesh_preserve_attributes = False
me_plane.use_mirror_vertex_groups = False
me_plane.update()
arm_armature = bpy.data.armatures.new('Armature')  # bones are not reproduced

# ---- objects
ob_armature = bpy.data.objects.new('Armature', arm_armature)
ob_plane = bpy.data.objects.new('Plane', me_plane)
ob_lamp = bpy.data.objects.new('Lamp', light_spot)
ob_camera = bpy.data.objects.new('Camera', cam_camera)

# ---- transforms, parenting, visibility, modifiers, constraints
ob_armature.location = (0.0, 0.0, 0.0)
ob_armature.rotation_euler = (1.571, -0.0, 1.571)
ob_armature.lock_rotations_4d = False
ob_armature.empty_display_type = 'ARROWS'
ob_armature.color = (0.0, 0.0, 0.0, 1.0)
ob_armature.lineart.crease_threshold = 0.0
ob_plane.parent = ob_armature
ob_plane.matrix_parent_inverse = Matrix(((-4.371e-08, 1.0, -2.118e-22, 0.0), (4.371e-08, 1.911e-15, 1.0, 0.0), (1.0, 4.371e-08, -4.371e-08, 0.0), (0.0, 0.0, 0.0, 1.0)))
ob_plane.location = (0.0, 0.0, 0.0)
ob_plane.lock_rotations_4d = False
ob_plane.empty_display_type = 'ARROWS'
ob_plane.color = (0.0, 0.0, 0.0, 1.0)
ob_plane.lineart.crease_threshold = 0.0
_vg = ob_plane.vertex_groups.new(name='Bone')
_vg.add([0, 1, 2, 3, 4, 5, 6, 7, 8, 9, 10, 11, 12, 13, 14, 15, 16, 17, 18, 19, 20, 21, 22, 23, 24, 25, 26, 27, 28, 29, 30, 31, 32, 33, 34, 35, 36, 37, 38, 39, 40, 41, 42, 43, 44, 45, 46, 47, 48, 49, 50, 51, 52, 53, 54, 55, 56, 57, 58, 59, 60, 61, 62, 63, 64, 65, 66, 67, 68, 69, 70, 71, 72, 73, 74, 75, 76, 77, 78, 79, 80, 81, 82, 83, 84, 85, 86, 87, 88, 89, 90, 91, 92, 93, 94, 95, 96, 97, 98, 99, 100, 101, 102, 103, 104, 105, 106, 107, 108, 109, 110, 111, 112, 113, 114, 115, 116, 117, 118, 119, 120, 121, 122, 123, 124, 125, 126, 127, 128, 129, 130, 131, 132, 133, 134, 135, 136, 137, 138, 139, 140, 141, 142, 143, 144, 145, 146, 147, 148, 149, 150, 151, 152, 153, 154, 155, 156, 157, 158, 159, 160, 161, 162, 163, 164, 165, 166, 167, 168, 169, 170, 171, 172, 173, 174, 175, 176, 177, 178, 179, 180, 181, 182, 183, 184, 185, 186, 187, 188, 189, 190, 191, 192, 193, 194, 195, 196, 197, 198, 199, 200, 201, 202, 203, 204, 205, 206, 207, 208, 209, 210, 211, 212, 213, 214, 215, 216, 217, 218, 219, 220, 221, 222, 223, 224, 225, 226, 227, 228, 229, 230, 231, 232, 233, 234, 235, 236, 237, 238, 239, 240, 241, 242, 243, 244, 245, 246, 247, 248, 249, 250, 251, 252, 253, 254, 255, 256, 257], 1.0, 'REPLACE')
_m = ob_plane.modifiers.new('Armature', 'ARMATURE')
_m.object = ob_armature
_m.use_bone_envelopes = True
ob_lamp.location = (7.464, 1.175, 5.904)
ob_lamp.rotation_euler = (5.23, -0.04979, 3.673)
ob_lamp.lock_rotations_4d = False
ob_lamp.empty_display_type = 'ARROWS'
ob_lamp.color = (0.0, 0.0, 0.0, 0.0)
ob_lamp.lineart.crease_threshold = 0.0
ob_camera.location = (11.58, -10.56, 8.816)
ob_camera.rotation_euler = (1.109, 0.01082, 0.8149)
ob_camera.lock_rotations_4d = False
ob_camera.empty_display_type = 'ARROWS'
ob_camera.color = (0.0, 0.0, 0.0, 0.0)
ob_camera.display_type = 'WIRE'
ob_camera.lineart.crease_threshold = 0.0

# ---- collection membership
col_collection_1.objects.link(ob_armature)
col_collection_1.objects.link(ob_plane)
col_collection_1.objects.link(ob_lamp)
col_collection_1.objects.link(ob_camera)

# ---- scene / render settings (as saved in the file)
scene.camera = ob_camera
scene.frame_start = 1; scene.frame_end = 250; scene.frame_set(1)
scene.render.engine = 'BLENDER_EEVEE_NEXT'
scene.render.image_settings.file_format = 'JPEG'
scene.render.image_settings.color_mode = 'RGB'
scene.render.image_settings.compression = 90
scene.render.resolution_x = 800
scene.render.resolution_y = 600
scene.render.pixel_aspect_x = 100.0
scene.render.pixel_aspect_y = 100.0
scene.render.fps = 25
scene.render.dither_intensity = 0.0
scene.render.use_compositing = False
scene.render.use_sequencer = False
scene.render.bake_margin = 2
scene.render.bake_bias = 0.0
scene.render.use_stamp_time = False
scene.render.use_stamp_date = False
scene.render.use_stamp_frame = False
scene.render.use_stamp_camera = False
scene.render.use_stamp_scene = False
scene.render.use_stamp_filename = False
scene.render.use_stamp_render_time = False
scene.render.stamp_font_size = 0
scene.cycles.use_denoising = False
scene.cycles.samples = 10
scene.cycles.sampling_pattern = 'TABULATED_SOBOL'
scene.cycles.light_sampling_threshold = 0.0
scene.cycles.use_adaptive_sampling = False
scene.cycles.use_light_tree = False
scene.cycles.blur_glossy = 0.0
scene.cycles.volume_bounces = 1
scene.cycles.pixel_filter_type = 'GAUSSIAN'
scene.cycles.sample_clamp_indirect = 0.0
scene.view_settings.view_transform = 'Raw'
bpy.context.view_layer.update()
